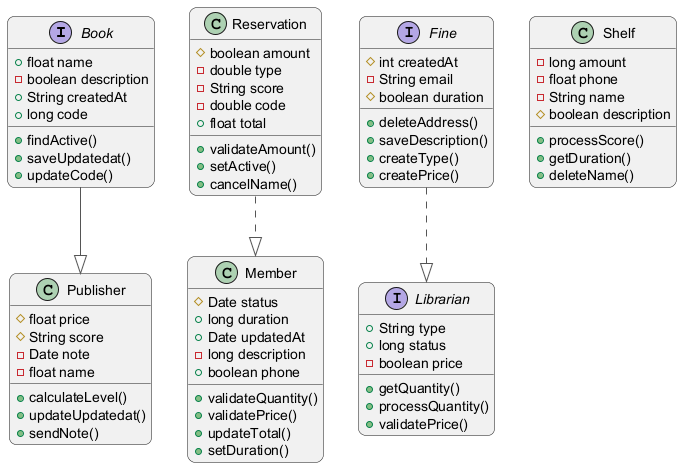

The diagram above was rendered by PlantUML. Its source (embedded in the PNG):
@startuml
skinparam backgroundColor #FFFFFF
skinparam roundCorner 15
skinparam ArrowColor #555555
interface Book {
  +float name
  -boolean description
  +String createdAt
  +long code
  +findActive()
  +saveUpdatedat()
  +updateCode()
}
class Publisher {
  #float price
  #String score
  -Date note
  -float name
  +calculateLevel()
  +updateUpdatedat()
  +sendNote()
}
class Member {
  #Date status
  +long duration
  +Date updatedAt
  -long description
  +boolean phone
  +validateQuantity()
  +validatePrice()
  +updateTotal()
  +setDuration()
}
class Reservation {
  #boolean amount
  -double type
  -String score
  -double code
  +float total
  +validateAmount()
  +setActive()
  +cancelName()
}
interface Fine {
  #int createdAt
  -String email
  #boolean duration
  +deleteAddress()
  +saveDescription()
  +createType()
  +createPrice()
}
class Shelf {
  -long amount
  -float phone
  -String name
  #boolean description
  +processScore()
  +getDuration()
  +deleteName()
}
interface Librarian {
  +String type
  +long status
  -boolean price
  +getQuantity()
  +processQuantity()
  +validatePrice()
}
Reservation ..|> Member
Fine ..|> Librarian
Book --|> Publisher
@enduml